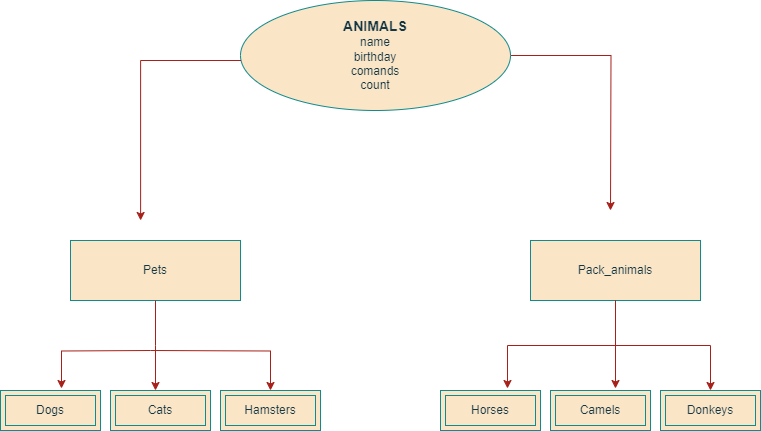

The diagram above was exported from draw.io. Its source (the exported page's mxGraphModel, read from the mxfile embedded in the PNG):
<mxGraphModel dx="1434" dy="1936" grid="1" gridSize="10" guides="1" tooltips="1" connect="1" arrows="1" fold="1" page="1" pageScale="1" pageWidth="827" pageHeight="1169" math="0" shadow="0">
  <root>
    <mxCell id="0" />
    <mxCell id="1" parent="0" />
    <mxCell id="_22HOpfqBJJdNUoquwkf-7" style="edgeStyle=orthogonalEdgeStyle;rounded=0;orthogonalLoop=1;jettySize=auto;html=1;labelBackgroundColor=none;strokeColor=#A8201A;fontColor=default;" edge="1" parent="1" source="_22HOpfqBJJdNUoquwkf-1">
      <mxGeometry relative="1" as="geometry">
        <mxPoint x="640" y="-510" as="targetPoint" />
      </mxGeometry>
    </mxCell>
    <mxCell id="_22HOpfqBJJdNUoquwkf-1" value="&lt;div&gt;&lt;br&gt;&lt;/div&gt;&lt;b&gt;&lt;font style=&quot;font-size: 14px;&quot;&gt;ANIMALS&lt;/font&gt;&lt;/b&gt;&lt;div&gt;name&lt;/div&gt;&lt;div&gt;birthday&lt;/div&gt;&lt;div&gt;comands&lt;/div&gt;&lt;div&gt;count&lt;br&gt;&lt;div&gt;&lt;span style=&quot;color: rgba(0, 0, 0, 0); font-family: monospace; font-size: 0px; text-align: start; text-wrap: nowrap;&quot;&gt;%3CmxGraphModel%3E%3Croot%3E%3CmxCell%20id%3D%220%22%2F%3E%3CmxCell%20id%3D%221%22%20parent%3D%220%22%2F%3E%3CmxCell%20id%3D%222%22%20value%3D%22Dogs%22%20style%3D%22shape%3Dext%3Bmargin%3D3%3Bdouble%3D1%3BwhiteSpace%3Dwrap%3Bhtml%3D1%3Balign%3Dcenter%3B%22%20vertex%3D%221%22%20parent%3D%221%22%3E%3CmxGeometry%20x%3D%2230%22%20y%3D%22-330%22%20width%3D%22100%22%20height%3D%2240%22%20as%3D%22geometry%22%2F%3E%3C%2FmxCell%3E%3CmxCell%20id%3D%223%22%20value%3D%22Cats%22%20style%3D%22shape%3Dext%3Bmargin%3D3%3Bdouble%3D1%3BwhiteSpace%3Dwrap%3Bhtml%3D1%3Balign%3Dcenter%3B%22%20vertex%3D%221%22%20parent%3D%221%22%3E%3CmxGeometry%20x%3D%22140%22%20y%3D%22-330%22%20width%3D%22100%22%20height%3D%2240%22%20as%3D%22geometry%22%2F%3E%3C%2FmxCell%3E%3CmxCell%20id%3D%224%22%20value%3D%22Hamsters%22%20style%3D%22shape%3Dext%3Bmargin%3D3%3Bdouble%3D1%3BwhiteSpace%3Dwrap%3Bhtml%3D1%3Balign%3Dcenter%3B%22%20vertex%3D%221%22%20parent%3D%221%22%3E%3CmxGeometry%20x%3D%22250%22%20y%3D%22-330%22%20width%3D%22100%22%20height%3D%2240%22%20as%3D%22geometry%22%2F%3E%3C%2FmxCell%3E%3C%2Froot%3E%3C%2FmxGraphModel%3E&lt;/span&gt;&lt;br&gt;&lt;/div&gt;&lt;/div&gt;" style="ellipse;whiteSpace=wrap;html=1;labelBackgroundColor=none;fillColor=#FAE5C7;strokeColor=#0F8B8D;fontColor=#143642;" vertex="1" parent="1">
      <mxGeometry x="270" y="-720" width="270" height="110" as="geometry" />
    </mxCell>
    <mxCell id="_22HOpfqBJJdNUoquwkf-5" style="edgeStyle=orthogonalEdgeStyle;rounded=0;orthogonalLoop=1;jettySize=auto;html=1;entryX=0.455;entryY=0;entryDx=0;entryDy=0;entryPerimeter=0;labelBackgroundColor=none;strokeColor=#A8201A;fontColor=default;" edge="1" parent="1" source="_22HOpfqBJJdNUoquwkf-1">
      <mxGeometry relative="1" as="geometry">
        <mxPoint x="170.0999999999999" y="-500" as="targetPoint" />
        <Array as="points">
          <mxPoint x="170" y="-660" />
        </Array>
      </mxGeometry>
    </mxCell>
    <mxCell id="_22HOpfqBJJdNUoquwkf-15" value="Dogs" style="shape=ext;margin=3;double=1;whiteSpace=wrap;html=1;align=center;labelBackgroundColor=none;fillColor=#FAE5C7;strokeColor=#0F8B8D;fontColor=#143642;" vertex="1" parent="1">
      <mxGeometry x="30" y="-330" width="100" height="40" as="geometry" />
    </mxCell>
    <mxCell id="_22HOpfqBJJdNUoquwkf-16" value="Cats" style="shape=ext;margin=3;double=1;whiteSpace=wrap;html=1;align=center;labelBackgroundColor=none;fillColor=#FAE5C7;strokeColor=#0F8B8D;fontColor=#143642;" vertex="1" parent="1">
      <mxGeometry x="140" y="-330" width="100" height="40" as="geometry" />
    </mxCell>
    <mxCell id="_22HOpfqBJJdNUoquwkf-17" value="Hamsters" style="shape=ext;margin=3;double=1;whiteSpace=wrap;html=1;align=center;labelBackgroundColor=none;fillColor=#FAE5C7;strokeColor=#0F8B8D;fontColor=#143642;" vertex="1" parent="1">
      <mxGeometry x="250" y="-330" width="100" height="40" as="geometry" />
    </mxCell>
    <mxCell id="_22HOpfqBJJdNUoquwkf-18" style="edgeStyle=orthogonalEdgeStyle;rounded=0;orthogonalLoop=1;jettySize=auto;html=1;entryX=0.61;entryY=-0.05;entryDx=0;entryDy=0;entryPerimeter=0;labelBackgroundColor=none;strokeColor=#A8201A;fontColor=default;" edge="1" parent="1" target="_22HOpfqBJJdNUoquwkf-15">
      <mxGeometry relative="1" as="geometry">
        <mxPoint x="180" y="-370" as="sourcePoint" />
      </mxGeometry>
    </mxCell>
    <mxCell id="_22HOpfqBJJdNUoquwkf-20" style="edgeStyle=orthogonalEdgeStyle;rounded=0;orthogonalLoop=1;jettySize=auto;html=1;exitX=0.5;exitY=1;exitDx=0;exitDy=0;entryX=0.5;entryY=0;entryDx=0;entryDy=0;labelBackgroundColor=none;strokeColor=#A8201A;fontColor=default;" edge="1" parent="1" target="_22HOpfqBJJdNUoquwkf-17">
      <mxGeometry relative="1" as="geometry">
        <mxPoint x="180" y="-370" as="sourcePoint" />
      </mxGeometry>
    </mxCell>
    <mxCell id="_22HOpfqBJJdNUoquwkf-21" value="Horses" style="shape=ext;margin=3;double=1;whiteSpace=wrap;html=1;align=center;labelBackgroundColor=none;fillColor=#FAE5C7;strokeColor=#0F8B8D;fontColor=#143642;" vertex="1" parent="1">
      <mxGeometry x="470" y="-330" width="100" height="40" as="geometry" />
    </mxCell>
    <mxCell id="_22HOpfqBJJdNUoquwkf-22" value="Camels" style="shape=ext;margin=3;double=1;whiteSpace=wrap;html=1;align=center;labelBackgroundColor=none;fillColor=#FAE5C7;strokeColor=#0F8B8D;fontColor=#143642;" vertex="1" parent="1">
      <mxGeometry x="580" y="-330" width="100" height="40" as="geometry" />
    </mxCell>
    <mxCell id="_22HOpfqBJJdNUoquwkf-23" value="Donkeys" style="shape=ext;margin=3;double=1;whiteSpace=wrap;html=1;align=center;labelBackgroundColor=none;fillColor=#FAE5C7;strokeColor=#0F8B8D;fontColor=#143642;" vertex="1" parent="1">
      <mxGeometry x="690" y="-330" width="100" height="40" as="geometry" />
    </mxCell>
    <mxCell id="_22HOpfqBJJdNUoquwkf-27" value="Pets" style="whiteSpace=wrap;html=1;align=center;labelBackgroundColor=none;fillColor=#FAE5C7;strokeColor=#0F8B8D;fontColor=#143642;" vertex="1" parent="1">
      <mxGeometry x="100" y="-480" width="170" height="60" as="geometry" />
    </mxCell>
    <mxCell id="_22HOpfqBJJdNUoquwkf-28" style="edgeStyle=orthogonalEdgeStyle;rounded=0;orthogonalLoop=1;jettySize=auto;html=1;labelBackgroundColor=none;strokeColor=#A8201A;fontColor=default;" edge="1" parent="1" source="_22HOpfqBJJdNUoquwkf-27">
      <mxGeometry relative="1" as="geometry">
        <mxPoint x="185" y="-330" as="targetPoint" />
      </mxGeometry>
    </mxCell>
    <mxCell id="_22HOpfqBJJdNUoquwkf-32" style="edgeStyle=orthogonalEdgeStyle;rounded=0;orthogonalLoop=1;jettySize=auto;html=1;entryX=0.5;entryY=0;entryDx=0;entryDy=0;labelBackgroundColor=none;strokeColor=#A8201A;fontColor=default;" edge="1" parent="1" source="_22HOpfqBJJdNUoquwkf-29" target="_22HOpfqBJJdNUoquwkf-23">
      <mxGeometry relative="1" as="geometry" />
    </mxCell>
    <mxCell id="_22HOpfqBJJdNUoquwkf-29" value="Pack_animals" style="whiteSpace=wrap;html=1;align=center;labelBackgroundColor=none;fillColor=#FAE5C7;strokeColor=#0F8B8D;fontColor=#143642;" vertex="1" parent="1">
      <mxGeometry x="560" y="-480" width="170" height="60" as="geometry" />
    </mxCell>
    <mxCell id="_22HOpfqBJJdNUoquwkf-30" style="edgeStyle=orthogonalEdgeStyle;rounded=0;orthogonalLoop=1;jettySize=auto;html=1;entryX=0.65;entryY=-0.05;entryDx=0;entryDy=0;entryPerimeter=0;labelBackgroundColor=none;strokeColor=#A8201A;fontColor=default;" edge="1" parent="1" source="_22HOpfqBJJdNUoquwkf-29" target="_22HOpfqBJJdNUoquwkf-22">
      <mxGeometry relative="1" as="geometry" />
    </mxCell>
    <mxCell id="_22HOpfqBJJdNUoquwkf-31" style="edgeStyle=orthogonalEdgeStyle;rounded=0;orthogonalLoop=1;jettySize=auto;html=1;entryX=0.67;entryY=-0.05;entryDx=0;entryDy=0;entryPerimeter=0;labelBackgroundColor=none;strokeColor=#A8201A;fontColor=default;" edge="1" parent="1" source="_22HOpfqBJJdNUoquwkf-29" target="_22HOpfqBJJdNUoquwkf-21">
      <mxGeometry relative="1" as="geometry" />
    </mxCell>
  </root>
</mxGraphModel>